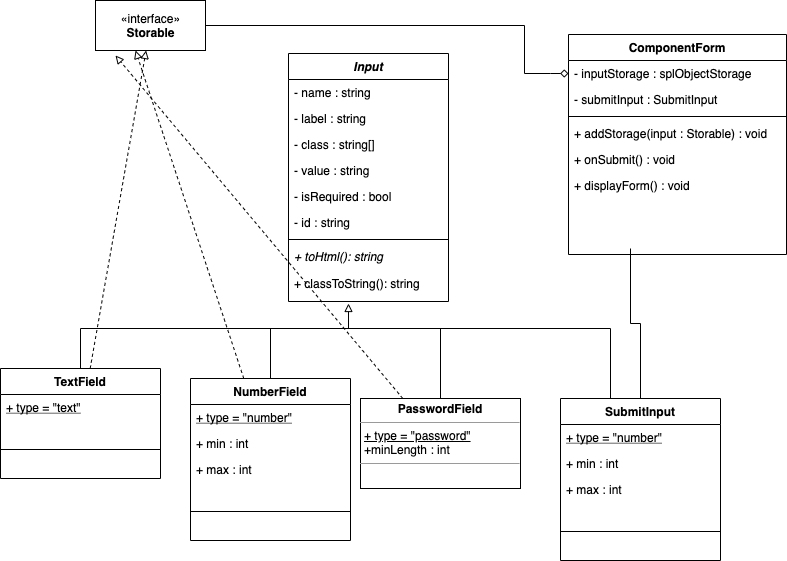

The diagram above was exported from draw.io. Its source (the exported page's mxGraphModel, read from the mxfile embedded in the PNG):
<mxGraphModel dx="946" dy="646" grid="0" gridSize="10" guides="1" tooltips="1" connect="1" arrows="1" fold="1" page="1" pageScale="1" pageWidth="827" pageHeight="1169" background="#FFFFFF" math="0" shadow="0">
  <root>
    <mxCell id="WIyWlLk6GJQsqaUBKTNV-0" />
    <mxCell id="WIyWlLk6GJQsqaUBKTNV-1" parent="WIyWlLk6GJQsqaUBKTNV-0" />
    <mxCell id="Y-OtiVS9jiluem6Vz-sz-33" style="edgeStyle=orthogonalEdgeStyle;rounded=0;orthogonalLoop=1;jettySize=auto;html=1;entryX=0;entryY=0.5;entryDx=0;entryDy=0;endArrow=diamond;endFill=0;" edge="1" parent="WIyWlLk6GJQsqaUBKTNV-1" source="Y-OtiVS9jiluem6Vz-sz-34" target="zkfFHV4jXpPFQw0GAbJ--18">
      <mxGeometry relative="1" as="geometry">
        <Array as="points">
          <mxPoint x="534" y="97" />
          <mxPoint x="534" y="145" />
          <mxPoint x="560" y="145" />
        </Array>
      </mxGeometry>
    </mxCell>
    <mxCell id="zkfFHV4jXpPFQw0GAbJ--0" value="Input" style="swimlane;fontStyle=3;align=center;verticalAlign=top;childLayout=stackLayout;horizontal=1;startSize=26;horizontalStack=0;resizeParent=1;resizeLast=0;collapsible=1;marginBottom=0;rounded=0;shadow=0;strokeWidth=1;" parent="WIyWlLk6GJQsqaUBKTNV-1" vertex="1">
      <mxGeometry x="298" y="125" width="160" height="248" as="geometry">
        <mxRectangle x="240" y="150" width="160" height="26" as="alternateBounds" />
      </mxGeometry>
    </mxCell>
    <mxCell id="zkfFHV4jXpPFQw0GAbJ--2" value="- name : string" style="text;align=left;verticalAlign=top;spacingLeft=4;spacingRight=4;overflow=hidden;rotatable=0;points=[[0,0.5],[1,0.5]];portConstraint=eastwest;rounded=0;shadow=0;html=0;" parent="zkfFHV4jXpPFQw0GAbJ--0" vertex="1">
      <mxGeometry y="26" width="160" height="26" as="geometry" />
    </mxCell>
    <mxCell id="zkfFHV4jXpPFQw0GAbJ--3" value="- label : string" style="text;align=left;verticalAlign=top;spacingLeft=4;spacingRight=4;overflow=hidden;rotatable=0;points=[[0,0.5],[1,0.5]];portConstraint=eastwest;rounded=0;shadow=0;html=0;" parent="zkfFHV4jXpPFQw0GAbJ--0" vertex="1">
      <mxGeometry y="52" width="160" height="26" as="geometry" />
    </mxCell>
    <mxCell id="Y-OtiVS9jiluem6Vz-sz-8" value="- class : string[]" style="text;align=left;verticalAlign=top;spacingLeft=4;spacingRight=4;overflow=hidden;rotatable=0;points=[[0,0.5],[1,0.5]];portConstraint=eastwest;rounded=0;shadow=0;html=0;" vertex="1" parent="zkfFHV4jXpPFQw0GAbJ--0">
      <mxGeometry y="78" width="160" height="26" as="geometry" />
    </mxCell>
    <mxCell id="Y-OtiVS9jiluem6Vz-sz-19" value="- value : string" style="text;align=left;verticalAlign=top;spacingLeft=4;spacingRight=4;overflow=hidden;rotatable=0;points=[[0,0.5],[1,0.5]];portConstraint=eastwest;rounded=0;shadow=0;html=0;" vertex="1" parent="zkfFHV4jXpPFQw0GAbJ--0">
      <mxGeometry y="104" width="160" height="26" as="geometry" />
    </mxCell>
    <mxCell id="Y-OtiVS9jiluem6Vz-sz-21" value="- isRequired : bool" style="text;align=left;verticalAlign=top;spacingLeft=4;spacingRight=4;overflow=hidden;rotatable=0;points=[[0,0.5],[1,0.5]];portConstraint=eastwest;rounded=0;shadow=0;html=0;" vertex="1" parent="zkfFHV4jXpPFQw0GAbJ--0">
      <mxGeometry y="130" width="160" height="26" as="geometry" />
    </mxCell>
    <mxCell id="Y-OtiVS9jiluem6Vz-sz-20" value="- id : string" style="text;align=left;verticalAlign=top;spacingLeft=4;spacingRight=4;overflow=hidden;rotatable=0;points=[[0,0.5],[1,0.5]];portConstraint=eastwest;rounded=0;shadow=0;html=0;" vertex="1" parent="zkfFHV4jXpPFQw0GAbJ--0">
      <mxGeometry y="156" width="160" height="26" as="geometry" />
    </mxCell>
    <mxCell id="zkfFHV4jXpPFQw0GAbJ--4" value="" style="line;html=1;strokeWidth=1;align=left;verticalAlign=middle;spacingTop=-1;spacingLeft=3;spacingRight=3;rotatable=0;labelPosition=right;points=[];portConstraint=eastwest;" parent="zkfFHV4jXpPFQw0GAbJ--0" vertex="1">
      <mxGeometry y="182" width="160" height="8" as="geometry" />
    </mxCell>
    <mxCell id="zkfFHV4jXpPFQw0GAbJ--5" value="+ toHtml(): string" style="text;align=left;verticalAlign=top;spacingLeft=4;spacingRight=4;overflow=hidden;rotatable=0;points=[[0,0.5],[1,0.5]];portConstraint=eastwest;fontStyle=2" parent="zkfFHV4jXpPFQw0GAbJ--0" vertex="1">
      <mxGeometry y="190" width="160" height="27" as="geometry" />
    </mxCell>
    <mxCell id="Y-OtiVS9jiluem6Vz-sz-38" value="+ classToString(): string" style="text;align=left;verticalAlign=top;spacingLeft=4;spacingRight=4;overflow=hidden;rotatable=0;points=[[0,0.5],[1,0.5]];portConstraint=eastwest;rounded=0;shadow=0;html=0;" vertex="1" parent="zkfFHV4jXpPFQw0GAbJ--0">
      <mxGeometry y="217" width="160" height="26" as="geometry" />
    </mxCell>
    <mxCell id="zkfFHV4jXpPFQw0GAbJ--17" value="ComponentForm" style="swimlane;fontStyle=1;align=center;verticalAlign=top;childLayout=stackLayout;horizontal=1;startSize=26;horizontalStack=0;resizeParent=1;resizeLast=0;collapsible=1;marginBottom=0;rounded=0;shadow=0;strokeWidth=1;" parent="WIyWlLk6GJQsqaUBKTNV-1" vertex="1">
      <mxGeometry x="578" y="106" width="218" height="220" as="geometry">
        <mxRectangle x="550" y="140" width="160" height="26" as="alternateBounds" />
      </mxGeometry>
    </mxCell>
    <mxCell id="zkfFHV4jXpPFQw0GAbJ--18" value="- inputStorage : splObjectStorage&#10;" style="text;align=left;verticalAlign=top;spacingLeft=4;spacingRight=4;overflow=hidden;rotatable=0;points=[[0,0.5],[1,0.5]];portConstraint=eastwest;" parent="zkfFHV4jXpPFQw0GAbJ--17" vertex="1">
      <mxGeometry y="26" width="218" height="26" as="geometry" />
    </mxCell>
    <mxCell id="Y-OtiVS9jiluem6Vz-sz-22" value="- submitInput : SubmitInput&#10;" style="text;align=left;verticalAlign=top;spacingLeft=4;spacingRight=4;overflow=hidden;rotatable=0;points=[[0,0.5],[1,0.5]];portConstraint=eastwest;" vertex="1" parent="zkfFHV4jXpPFQw0GAbJ--17">
      <mxGeometry y="52" width="218" height="26" as="geometry" />
    </mxCell>
    <mxCell id="zkfFHV4jXpPFQw0GAbJ--23" value="" style="line;html=1;strokeWidth=1;align=left;verticalAlign=middle;spacingTop=-1;spacingLeft=3;spacingRight=3;rotatable=0;labelPosition=right;points=[];portConstraint=eastwest;" parent="zkfFHV4jXpPFQw0GAbJ--17" vertex="1">
      <mxGeometry y="78" width="218" height="8" as="geometry" />
    </mxCell>
    <mxCell id="zkfFHV4jXpPFQw0GAbJ--25" value="+ addStorage(input : Storable) : void" style="text;align=left;verticalAlign=top;spacingLeft=4;spacingRight=4;overflow=hidden;rotatable=0;points=[[0,0.5],[1,0.5]];portConstraint=eastwest;" parent="zkfFHV4jXpPFQw0GAbJ--17" vertex="1">
      <mxGeometry y="86" width="218" height="26" as="geometry" />
    </mxCell>
    <mxCell id="Y-OtiVS9jiluem6Vz-sz-1" value="+ onSubmit() : void" style="text;align=left;verticalAlign=top;spacingLeft=4;spacingRight=4;overflow=hidden;rotatable=0;points=[[0,0.5],[1,0.5]];portConstraint=eastwest;" vertex="1" parent="zkfFHV4jXpPFQw0GAbJ--17">
      <mxGeometry y="112" width="218" height="26" as="geometry" />
    </mxCell>
    <mxCell id="Y-OtiVS9jiluem6Vz-sz-39" value="+ displayForm() : void" style="text;align=left;verticalAlign=top;spacingLeft=4;spacingRight=4;overflow=hidden;rotatable=0;points=[[0,0.5],[1,0.5]];portConstraint=eastwest;" vertex="1" parent="zkfFHV4jXpPFQw0GAbJ--17">
      <mxGeometry y="138" width="218" height="26" as="geometry" />
    </mxCell>
    <mxCell id="Y-OtiVS9jiluem6Vz-sz-30" style="edgeStyle=orthogonalEdgeStyle;rounded=0;orthogonalLoop=1;jettySize=auto;html=1;endArrow=none;endFill=0;" edge="1" parent="WIyWlLk6GJQsqaUBKTNV-1" source="Y-OtiVS9jiluem6Vz-sz-9">
      <mxGeometry relative="1" as="geometry">
        <mxPoint x="320" y="400" as="targetPoint" />
        <Array as="points">
          <mxPoint x="450" y="400" />
          <mxPoint x="361" y="400" />
        </Array>
      </mxGeometry>
    </mxCell>
    <mxCell id="Y-OtiVS9jiluem6Vz-sz-35" style="rounded=1;sketch=0;orthogonalLoop=1;jettySize=auto;html=1;dashed=1;endArrow=block;endFill=0;" edge="1" parent="WIyWlLk6GJQsqaUBKTNV-1" source="Y-OtiVS9jiluem6Vz-sz-9">
      <mxGeometry relative="1" as="geometry">
        <mxPoint x="125" y="127" as="targetPoint" />
      </mxGeometry>
    </mxCell>
    <mxCell id="Y-OtiVS9jiluem6Vz-sz-9" value="&lt;p style=&quot;margin: 0px ; margin-top: 4px ; text-align: center&quot;&gt;&lt;b&gt;PasswordField&lt;/b&gt;&lt;/p&gt;&lt;hr size=&quot;1&quot;&gt;&lt;p style=&quot;margin: 0px ; margin-left: 4px&quot;&gt;&lt;u&gt;+ type = &quot;password&quot;&lt;/u&gt;&lt;/p&gt;&lt;p style=&quot;margin: 0px ; margin-left: 4px&quot;&gt;+minLength : int&lt;/p&gt;&lt;hr size=&quot;1&quot;&gt;&lt;p style=&quot;margin: 0px ; margin-left: 4px&quot;&gt;&lt;br&gt;&lt;/p&gt;" style="verticalAlign=top;align=left;overflow=fill;fontSize=12;fontFamily=Helvetica;html=1;" vertex="1" parent="WIyWlLk6GJQsqaUBKTNV-1">
      <mxGeometry x="370" y="470" width="160" height="90" as="geometry" />
    </mxCell>
    <mxCell id="Y-OtiVS9jiluem6Vz-sz-28" style="edgeStyle=orthogonalEdgeStyle;rounded=0;orthogonalLoop=1;jettySize=auto;html=1;endArrow=block;endFill=0;" edge="1" parent="WIyWlLk6GJQsqaUBKTNV-1" source="Y-OtiVS9jiluem6Vz-sz-10">
      <mxGeometry relative="1" as="geometry">
        <mxPoint x="358" y="375" as="targetPoint" />
        <Array as="points">
          <mxPoint x="90" y="400" />
          <mxPoint x="358" y="400" />
        </Array>
      </mxGeometry>
    </mxCell>
    <mxCell id="Y-OtiVS9jiluem6Vz-sz-37" style="edgeStyle=none;rounded=1;sketch=0;orthogonalLoop=1;jettySize=auto;html=1;dashed=1;endArrow=block;endFill=0;" edge="1" parent="WIyWlLk6GJQsqaUBKTNV-1" source="Y-OtiVS9jiluem6Vz-sz-10" target="Y-OtiVS9jiluem6Vz-sz-34">
      <mxGeometry relative="1" as="geometry">
        <mxPoint x="137" y="158" as="targetPoint" />
      </mxGeometry>
    </mxCell>
    <mxCell id="Y-OtiVS9jiluem6Vz-sz-10" value="TextField" style="swimlane;fontStyle=1;align=center;verticalAlign=top;childLayout=stackLayout;horizontal=1;startSize=26;horizontalStack=0;resizeParent=1;resizeParentMax=0;resizeLast=0;collapsible=1;marginBottom=0;" vertex="1" parent="WIyWlLk6GJQsqaUBKTNV-1">
      <mxGeometry x="10" y="440" width="160" height="110" as="geometry">
        <mxRectangle x="10" y="440" width="80" height="22" as="alternateBounds" />
      </mxGeometry>
    </mxCell>
    <mxCell id="Y-OtiVS9jiluem6Vz-sz-11" value="+ type = &quot;text&quot;" style="text;strokeColor=none;fillColor=none;align=left;verticalAlign=top;spacingLeft=4;spacingRight=4;overflow=hidden;rotatable=0;points=[[0,0.5],[1,0.5]];portConstraint=eastwest;fontStyle=4" vertex="1" parent="Y-OtiVS9jiluem6Vz-sz-10">
      <mxGeometry y="26" width="160" height="26" as="geometry" />
    </mxCell>
    <mxCell id="Y-OtiVS9jiluem6Vz-sz-12" value="" style="line;strokeWidth=1;fillColor=none;align=left;verticalAlign=middle;spacingTop=-1;spacingLeft=3;spacingRight=3;rotatable=0;labelPosition=right;points=[];portConstraint=eastwest;" vertex="1" parent="Y-OtiVS9jiluem6Vz-sz-10">
      <mxGeometry y="52" width="160" height="58" as="geometry" />
    </mxCell>
    <mxCell id="Y-OtiVS9jiluem6Vz-sz-29" style="edgeStyle=orthogonalEdgeStyle;rounded=0;orthogonalLoop=1;jettySize=auto;html=1;endArrow=none;endFill=0;" edge="1" parent="WIyWlLk6GJQsqaUBKTNV-1" source="Y-OtiVS9jiluem6Vz-sz-14">
      <mxGeometry relative="1" as="geometry">
        <mxPoint x="370" y="400" as="targetPoint" />
        <Array as="points">
          <mxPoint x="280" y="400" />
          <mxPoint x="360" y="400" />
        </Array>
      </mxGeometry>
    </mxCell>
    <mxCell id="Y-OtiVS9jiluem6Vz-sz-36" style="edgeStyle=none;rounded=1;sketch=0;orthogonalLoop=1;jettySize=auto;html=1;entryX=0.364;entryY=1;entryDx=0;entryDy=0;entryPerimeter=0;dashed=1;endArrow=block;endFill=0;" edge="1" parent="WIyWlLk6GJQsqaUBKTNV-1" source="Y-OtiVS9jiluem6Vz-sz-14" target="Y-OtiVS9jiluem6Vz-sz-34">
      <mxGeometry relative="1" as="geometry" />
    </mxCell>
    <mxCell id="Y-OtiVS9jiluem6Vz-sz-14" value="NumberField" style="swimlane;fontStyle=1;align=center;verticalAlign=top;childLayout=stackLayout;horizontal=1;startSize=26;horizontalStack=0;resizeParent=1;resizeParentMax=0;resizeLast=0;collapsible=1;marginBottom=0;" vertex="1" parent="WIyWlLk6GJQsqaUBKTNV-1">
      <mxGeometry x="200" y="450" width="160" height="162" as="geometry">
        <mxRectangle x="200" y="450" width="110" height="26" as="alternateBounds" />
      </mxGeometry>
    </mxCell>
    <mxCell id="Y-OtiVS9jiluem6Vz-sz-15" value="+ type = &quot;number&quot;" style="text;strokeColor=none;fillColor=none;align=left;verticalAlign=top;spacingLeft=4;spacingRight=4;overflow=hidden;rotatable=0;points=[[0,0.5],[1,0.5]];portConstraint=eastwest;fontStyle=4" vertex="1" parent="Y-OtiVS9jiluem6Vz-sz-14">
      <mxGeometry y="26" width="160" height="26" as="geometry" />
    </mxCell>
    <mxCell id="Y-OtiVS9jiluem6Vz-sz-17" value="+ min : int" style="text;strokeColor=none;fillColor=none;align=left;verticalAlign=top;spacingLeft=4;spacingRight=4;overflow=hidden;rotatable=0;points=[[0,0.5],[1,0.5]];portConstraint=eastwest;fontStyle=0" vertex="1" parent="Y-OtiVS9jiluem6Vz-sz-14">
      <mxGeometry y="52" width="160" height="26" as="geometry" />
    </mxCell>
    <mxCell id="Y-OtiVS9jiluem6Vz-sz-18" value="+ max : int" style="text;strokeColor=none;fillColor=none;align=left;verticalAlign=top;spacingLeft=4;spacingRight=4;overflow=hidden;rotatable=0;points=[[0,0.5],[1,0.5]];portConstraint=eastwest;fontStyle=0" vertex="1" parent="Y-OtiVS9jiluem6Vz-sz-14">
      <mxGeometry y="78" width="160" height="26" as="geometry" />
    </mxCell>
    <mxCell id="Y-OtiVS9jiluem6Vz-sz-16" value="" style="line;strokeWidth=1;fillColor=none;align=left;verticalAlign=middle;spacingTop=-1;spacingLeft=3;spacingRight=3;rotatable=0;labelPosition=right;points=[];portConstraint=eastwest;" vertex="1" parent="Y-OtiVS9jiluem6Vz-sz-14">
      <mxGeometry y="104" width="160" height="58" as="geometry" />
    </mxCell>
    <mxCell id="Y-OtiVS9jiluem6Vz-sz-31" style="edgeStyle=orthogonalEdgeStyle;rounded=0;orthogonalLoop=1;jettySize=auto;html=1;endArrow=none;endFill=0;" edge="1" parent="WIyWlLk6GJQsqaUBKTNV-1" source="Y-OtiVS9jiluem6Vz-sz-23">
      <mxGeometry relative="1" as="geometry">
        <mxPoint x="350" y="400" as="targetPoint" />
        <Array as="points">
          <mxPoint x="620" y="400" />
          <mxPoint x="360" y="400" />
        </Array>
      </mxGeometry>
    </mxCell>
    <mxCell id="Y-OtiVS9jiluem6Vz-sz-32" style="edgeStyle=orthogonalEdgeStyle;rounded=0;orthogonalLoop=1;jettySize=auto;html=1;endArrow=none;endFill=0;" edge="1" parent="WIyWlLk6GJQsqaUBKTNV-1" source="Y-OtiVS9jiluem6Vz-sz-23">
      <mxGeometry relative="1" as="geometry">
        <mxPoint x="640" y="320" as="targetPoint" />
      </mxGeometry>
    </mxCell>
    <mxCell id="Y-OtiVS9jiluem6Vz-sz-23" value="SubmitInput" style="swimlane;fontStyle=1;align=center;verticalAlign=top;childLayout=stackLayout;horizontal=1;startSize=26;horizontalStack=0;resizeParent=1;resizeParentMax=0;resizeLast=0;collapsible=1;marginBottom=0;" vertex="1" parent="WIyWlLk6GJQsqaUBKTNV-1">
      <mxGeometry x="570" y="470" width="160" height="162" as="geometry">
        <mxRectangle x="570" y="470" width="100" height="26" as="alternateBounds" />
      </mxGeometry>
    </mxCell>
    <mxCell id="Y-OtiVS9jiluem6Vz-sz-24" value="+ type = &quot;number&quot;" style="text;strokeColor=none;fillColor=none;align=left;verticalAlign=top;spacingLeft=4;spacingRight=4;overflow=hidden;rotatable=0;points=[[0,0.5],[1,0.5]];portConstraint=eastwest;fontStyle=4" vertex="1" parent="Y-OtiVS9jiluem6Vz-sz-23">
      <mxGeometry y="26" width="160" height="26" as="geometry" />
    </mxCell>
    <mxCell id="Y-OtiVS9jiluem6Vz-sz-25" value="+ min : int" style="text;strokeColor=none;fillColor=none;align=left;verticalAlign=top;spacingLeft=4;spacingRight=4;overflow=hidden;rotatable=0;points=[[0,0.5],[1,0.5]];portConstraint=eastwest;fontStyle=0" vertex="1" parent="Y-OtiVS9jiluem6Vz-sz-23">
      <mxGeometry y="52" width="160" height="26" as="geometry" />
    </mxCell>
    <mxCell id="Y-OtiVS9jiluem6Vz-sz-26" value="+ max : int" style="text;strokeColor=none;fillColor=none;align=left;verticalAlign=top;spacingLeft=4;spacingRight=4;overflow=hidden;rotatable=0;points=[[0,0.5],[1,0.5]];portConstraint=eastwest;fontStyle=0" vertex="1" parent="Y-OtiVS9jiluem6Vz-sz-23">
      <mxGeometry y="78" width="160" height="26" as="geometry" />
    </mxCell>
    <mxCell id="Y-OtiVS9jiluem6Vz-sz-27" value="" style="line;strokeWidth=1;fillColor=none;align=left;verticalAlign=middle;spacingTop=-1;spacingLeft=3;spacingRight=3;rotatable=0;labelPosition=right;points=[];portConstraint=eastwest;" vertex="1" parent="Y-OtiVS9jiluem6Vz-sz-23">
      <mxGeometry y="104" width="160" height="58" as="geometry" />
    </mxCell>
    <mxCell id="Y-OtiVS9jiluem6Vz-sz-34" value="«interface»&lt;br&gt;&lt;b&gt;Storable&lt;/b&gt;" style="html=1;rounded=0;sketch=0;" vertex="1" parent="WIyWlLk6GJQsqaUBKTNV-1">
      <mxGeometry x="105" y="72" width="110" height="50" as="geometry" />
    </mxCell>
  </root>
</mxGraphModel>